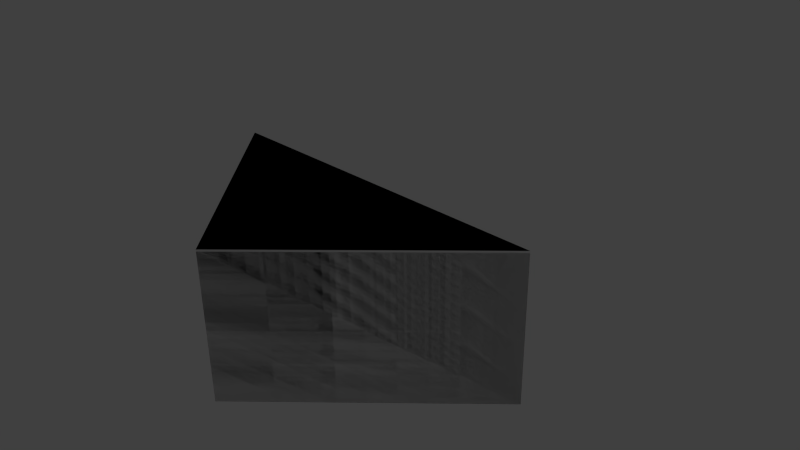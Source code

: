 # Source: f_5x5_sq_corner_45.blend  (saved by Blender 2.69.0; exported with 4.5.12 LTS)
import bpy
from mathutils import Matrix  # noqa: F401  (used for matrix-valued properties, if any)

bpy.ops.wm.read_factory_settings(use_empty=True)
scene = bpy.context.scene
scene.name = 'Scene'

# ---- collections
col_collection_1 = bpy.data.collections.new('Collection 1'); scene.collection.children.link(col_collection_1)

# ---- materials (node trees are filled in below, after node groups)
mat_material = bpy.data.materials.new('Material')
mat_material.alpha_threshold = 0.0
mat_material.use_transparent_shadow = False
mat_material.roughness = 0.5
mat_material.line_color = (0.0, 0.0, 0.0, 1.0)
mat_material_001 = bpy.data.materials.new('Material.001')
mat_material_001.alpha_threshold = 0.0
mat_material_001.use_transparent_shadow = False
mat_material_001.roughness = 0.5
mat_material_001.line_color = (0.0, 0.0, 0.0, 1.0)

# ---- material node trees

# ---- world
world_world = bpy.data.worlds.new('World'); scene.world = world_world
world_world.color = (0.05088, 0.05088, 0.05088)
world_world.use_sun_shadow = False
world_world.sun_shadow_jitter_overblur = 0.0
world_world.cycles.sampling_method = 'MANUAL'
world_world.cycles.sample_map_resolution = 256

# ---- cameras
cam_camera = bpy.data.cameras.new('Camera')
cam_camera.clip_end = 100.0
cam_camera.lens = 35.0
cam_camera.sensor_width = 32.0
cam_camera.sensor_height = 18.0
cam_camera.ortho_scale = 7.314
cam_camera.dof.focus_distance = 0.0
cam_camera.dof.aperture_fstop = 128.0

# ---- lights
light_lamp = bpy.data.lights.new('Lamp', 'POINT')
light_lamp.transmission_factor = 0.0
light_lamp.cutoff_distance = 30.0
light_lamp.energy = 100.0
light_lamp.shadow_buffer_clip_start = 1.001
light_lamp.shadow_soft_size = 0.1
light_lamp.shadow_maximum_resolution = 0.006
light_lamp.use_absolute_resolution = True
light_lamp.cycles.use_multiple_importance_sampling = False

# ---- meshes
me_cube = bpy.data.meshes.new('Cube')
me_cube.from_pydata([(0.0, 2.384e-07, -1.0), (-2.45, -0.0125, 1.0), (0.0, -2.5, -1.0), (2.45, -0.0125, 1.0), (4.768e-07, -7.153e-07, 0.975), (-6.557e-07, -2.5, 0.975), (2.5, -7.153e-07, 0.975), (2.5, 2.384e-07, -1.0), (-6.434e-07, -2.463, 1.0), (4.664e-07, -0.0125, 1.0), (-2.5, -7.153e-07, 0.975), (-2.5, 2.384e-07, -1.0)], [], [(0, 11, 10, 4), (7, 6, 5, 2), (6, 4, 9, 3), (11, 0, 7, 2), (0, 4, 6, 7), (5, 6, 3, 8), (11, 2, 5, 10), (4, 10, 1, 9), (3, 9, 1, 8), (10, 5, 8, 1)])
_uv = me_cube.uv_layers.new(name='UVMap.001')
_uv.uv.foreach_set('vector', [0.5947, 0.6742, 0.3567, 0.6742, 0.3567, 0.4861, 0.5947, 0.4861, 0.3832, 0.7628, 0.3832, 0.9508, 0.04667, 0.9508, 0.04667, 0.7628, 0.9474, 0.7257, 0.614, 0.3919, 0.6236, 0.3822, 0.9308, 0.6898, 0.05691, 0.05695, 0.2252, 0.2252, 0.3935, 0.3935, 0.05691, 0.3935, 0.2851, 0.4826, 0.2851, 0.6706, 0.04709, 0.6706, 0.04709, 0.4826, 0.9544, 0.05429, 0.9544, 0.7239, 0.9308, 0.6898, 0.9308, 0.07467, 0.473, 0.7588, 0.8095, 0.7588, 0.8095, 0.9468, 0.473, 0.9468, 0.614, 0.3919, 0.2797, 0.05888, 0.3157, 0.07542, 0.6236, 0.3822, 0.9308, 0.6898, 0.6236, 0.3822, 0.3157, 0.07542, 0.9308, 0.07467, 0.2816, 0.05188, 0.9511, 0.05106, 0.9308, 0.07467, 0.3157, 0.07542])
_uv.active_render = True
_uv = me_cube.uv_layers.new(name='UV coord')
_uv.uv.foreach_set('vector', [0.5947, 0.6742, 0.3567, 0.6742, 0.3567, 0.4861, 0.5947, 0.4861, 0.3832, 0.7628, 0.3832, 0.9508, 0.04667, 0.9508, 0.04667, 0.7628, 0.9474, 0.7257, 0.614, 0.3919, 0.6236, 0.3822, 0.9308, 0.6898, 0.05691, 0.05695, 0.2252, 0.2252, 0.3935, 0.3935, 0.05691, 0.3935, 0.2851, 0.4826, 0.2851, 0.6706, 0.04709, 0.6706, 0.04709, 0.4826, 0.9544, 0.05429, 0.9544, 0.7239, 0.9308, 0.6898, 0.9308, 0.07467, 0.473, 0.7588, 0.8095, 0.7588, 0.8095, 0.9468, 0.473, 0.9468, 0.614, 0.3919, 0.2797, 0.05888, 0.3157, 0.07542, 0.6236, 0.3822, 0.9308, 0.6898, 0.6236, 0.3822, 0.3157, 0.07542, 0.9308, 0.07467, 0.2816, 0.05188, 0.9511, 0.05106, 0.9308, 0.07467, 0.3157, 0.07542])
me_cube.materials.append(mat_material)
me_cube.use_remesh_preserve_volume = False
me_cube.use_remesh_preserve_attributes = False
me_cube.use_mirror_vertex_groups = False
me_cube.update()
me_cube_001 = bpy.data.meshes.new('Cube.001')
me_cube_001.from_pydata([(0.0, 2.384e-07, -1.0), (-2.45, -0.0125, 1.0), (0.0, -2.5, -1.0), (2.45, -0.0125, 1.0), (4.768e-07, -7.153e-07, 1.0), (-6.557e-07, -2.5, 1.0), (2.5, -7.153e-07, 1.0), (2.5, 2.384e-07, -1.0), (-6.434e-07, -2.463, 1.0), (4.664e-07, -0.0125, 1.0), (-2.5, -7.153e-07, 1.0), (-2.5, 2.384e-07, -1.0)], [], [(0, 11, 10, 4), (7, 6, 5, 2), (6, 4, 9, 3), (11, 0, 7, 2), (0, 4, 6, 7), (5, 6, 3, 8), (11, 2, 5, 10), (4, 10, 1, 9), (3, 9, 1, 8), (10, 5, 8, 1), (6, 5, 10, 4)])
me_cube_001.materials.append(mat_material_001)
me_cube_001.use_remesh_preserve_volume = False
me_cube_001.use_remesh_preserve_attributes = False
me_cube_001.use_mirror_vertex_groups = False
me_cube_001.update()

# ---- objects
ob_f_5x5_sq_corner_45 = bpy.data.objects.new('f_5x5_sq_corner_45', me_cube)
ob_lamp = bpy.data.objects.new('Lamp', light_lamp)
ob_camera = bpy.data.objects.new('Camera', cam_camera)
ob_ucx_f_5x5_sq_corner_45 = bpy.data.objects.new('UCX_f_5x5_sq_corner_45', me_cube_001)

# ---- transforms, parenting, visibility, modifiers, constraints
ob_f_5x5_sq_corner_45.location = (0.0, 0.0, 0.0)
ob_f_5x5_sq_corner_45.lock_rotations_4d = False
ob_f_5x5_sq_corner_45.empty_display_type = 'ARROWS'
ob_f_5x5_sq_corner_45.lineart.crease_threshold = 0.0
ob_lamp.location = (4.076, 1.005, 5.904)
ob_lamp.rotation_euler = (0.6503, 0.05522, 1.866)
ob_lamp.lock_rotations_4d = False
ob_lamp.empty_display_type = 'ARROWS'
ob_lamp.color = (0.0, 0.0, 0.0, 0.0)
ob_lamp.hide_viewport = True
ob_lamp.lineart.crease_threshold = 0.0
ob_camera.location = (7.481, -6.508, 5.344)
ob_camera.rotation_euler = (1.109, 0.01082, 0.8149)
ob_camera.lock_rotations_4d = False
ob_camera.empty_display_type = 'ARROWS'
ob_camera.color = (0.0, 0.0, 0.0, 0.0)
ob_camera.hide_viewport = True
ob_camera.display_type = 'WIRE'
ob_camera.lineart.crease_threshold = 0.0
ob_ucx_f_5x5_sq_corner_45.location = (0.0, 0.0, 0.0)
ob_ucx_f_5x5_sq_corner_45.lock_rotations_4d = False
ob_ucx_f_5x5_sq_corner_45.empty_display_type = 'ARROWS'
ob_ucx_f_5x5_sq_corner_45.hide_viewport = True
ob_ucx_f_5x5_sq_corner_45.lineart.crease_threshold = 0.0

# ---- collection membership
col_collection_1.objects.link(ob_f_5x5_sq_corner_45)
col_collection_1.objects.link(ob_lamp)
col_collection_1.objects.link(ob_camera)
col_collection_1.objects.link(ob_ucx_f_5x5_sq_corner_45)

# ---- scene / render settings (as saved in the file)
scene.camera = ob_camera
scene.frame_start = 1; scene.frame_end = 250; scene.frame_set(1)
scene.render.engine = 'BLENDER_EEVEE_NEXT'
scene.render.image_settings.compression = 90
scene.render.resolution_percentage = 50
scene.render.dither_intensity = 0.0
scene.cycles.use_denoising = False
scene.cycles.samples = 10
scene.cycles.sampling_pattern = 'TABULATED_SOBOL'
scene.cycles.light_sampling_threshold = 0.0
scene.cycles.use_adaptive_sampling = False
scene.cycles.use_light_tree = False
scene.cycles.blur_glossy = 0.0
scene.cycles.volume_bounces = 1
scene.cycles.pixel_filter_type = 'GAUSSIAN'
scene.cycles.sample_clamp_indirect = 0.0
scene.view_settings.view_transform = 'Standard'
bpy.context.view_layer.update()
